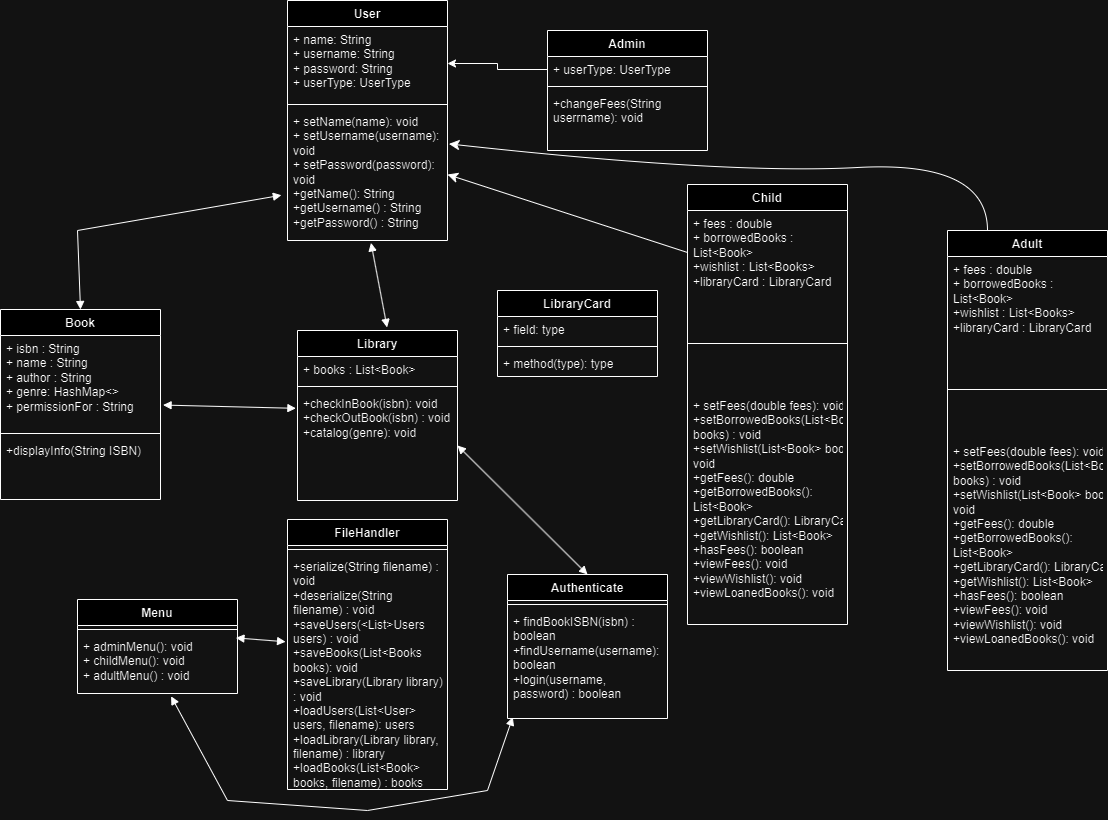

The diagram above was exported from draw.io. Its source (the exported page's mxGraphModel, read from the mxfile embedded in the PNG):
<mxGraphModel dx="521" dy="607" grid="1" gridSize="10" guides="1" tooltips="1" connect="1" arrows="1" fold="1" page="1" pageScale="1" pageWidth="850" pageHeight="1100" math="0" shadow="0">
  <root>
    <mxCell id="0" />
    <mxCell id="1" parent="0" />
    <mxCell id="e7QM5y9K2cvTDNPWSCac-5" value="Library" style="swimlane;fontStyle=1;align=center;verticalAlign=top;childLayout=stackLayout;horizontal=1;startSize=26;horizontalStack=0;resizeParent=1;resizeParentMax=0;resizeLast=0;collapsible=1;marginBottom=0;whiteSpace=wrap;html=1;" parent="1" vertex="1">
      <mxGeometry x="350" y="380" width="160" height="170" as="geometry" />
    </mxCell>
    <mxCell id="e7QM5y9K2cvTDNPWSCac-6" value="+ books : List&amp;lt;Book&amp;gt;" style="text;strokeColor=none;fillColor=none;align=left;verticalAlign=top;spacingLeft=4;spacingRight=4;overflow=hidden;rotatable=0;points=[[0,0.5],[1,0.5]];portConstraint=eastwest;whiteSpace=wrap;html=1;" parent="e7QM5y9K2cvTDNPWSCac-5" vertex="1">
      <mxGeometry y="26" width="160" height="26" as="geometry" />
    </mxCell>
    <mxCell id="e7QM5y9K2cvTDNPWSCac-7" value="" style="line;strokeWidth=1;fillColor=none;align=left;verticalAlign=middle;spacingTop=-1;spacingLeft=3;spacingRight=3;rotatable=0;labelPosition=right;points=[];portConstraint=eastwest;strokeColor=inherit;" parent="e7QM5y9K2cvTDNPWSCac-5" vertex="1">
      <mxGeometry y="52" width="160" height="8" as="geometry" />
    </mxCell>
    <mxCell id="e7QM5y9K2cvTDNPWSCac-8" value="+checkInBook(isbn): void&lt;div&gt;&lt;div&gt;+checkOutBook(&lt;span style=&quot;background-color: initial;&quot;&gt;isbn&lt;/span&gt;&lt;span style=&quot;background-color: initial;&quot;&gt;) : void&lt;/span&gt;&lt;/div&gt;&lt;/div&gt;&lt;div&gt;+catalog(genre): void&lt;/div&gt;&lt;div&gt;&lt;br&gt;&lt;/div&gt;" style="text;strokeColor=none;fillColor=none;align=left;verticalAlign=top;spacingLeft=4;spacingRight=4;overflow=hidden;rotatable=0;points=[[0,0.5],[1,0.5]];portConstraint=eastwest;whiteSpace=wrap;html=1;" parent="e7QM5y9K2cvTDNPWSCac-5" vertex="1">
      <mxGeometry y="60" width="160" height="110" as="geometry" />
    </mxCell>
    <mxCell id="e7QM5y9K2cvTDNPWSCac-9" value="User" style="swimlane;fontStyle=1;align=center;verticalAlign=top;childLayout=stackLayout;horizontal=1;startSize=26;horizontalStack=0;resizeParent=1;resizeParentMax=0;resizeLast=0;collapsible=1;marginBottom=0;whiteSpace=wrap;html=1;" parent="1" vertex="1">
      <mxGeometry x="340" y="50" width="160" height="240" as="geometry" />
    </mxCell>
    <mxCell id="e7QM5y9K2cvTDNPWSCac-10" value="+ name: String&lt;div&gt;+ username: String&lt;br&gt;&lt;/div&gt;&lt;div&gt;+ password: String&lt;/div&gt;&lt;div&gt;+ userType: UserType&lt;br&gt;&lt;/div&gt;" style="text;strokeColor=none;fillColor=none;align=left;verticalAlign=top;spacingLeft=4;spacingRight=4;overflow=hidden;rotatable=0;points=[[0,0.5],[1,0.5]];portConstraint=eastwest;whiteSpace=wrap;html=1;" parent="e7QM5y9K2cvTDNPWSCac-9" vertex="1">
      <mxGeometry y="26" width="160" height="74" as="geometry" />
    </mxCell>
    <mxCell id="e7QM5y9K2cvTDNPWSCac-11" value="" style="line;strokeWidth=1;fillColor=none;align=left;verticalAlign=middle;spacingTop=-1;spacingLeft=3;spacingRight=3;rotatable=0;labelPosition=right;points=[];portConstraint=eastwest;strokeColor=inherit;" parent="e7QM5y9K2cvTDNPWSCac-9" vertex="1">
      <mxGeometry y="100" width="160" height="8" as="geometry" />
    </mxCell>
    <mxCell id="e7QM5y9K2cvTDNPWSCac-12" value="+ setName(name): void&lt;div&gt;+ setUsername(user&lt;span style=&quot;background-color: initial;&quot;&gt;name&lt;/span&gt;&lt;span style=&quot;background-color: initial;&quot;&gt;): void&lt;/span&gt;&lt;/div&gt;&lt;div&gt;&lt;div&gt;+ setPassword(password): void&lt;/div&gt;&lt;div&gt;+getName(): String&lt;/div&gt;&lt;div&gt;+getUsername() : String&lt;/div&gt;&lt;div&gt;+getPassword() : String&lt;br&gt;&lt;div&gt;&lt;br&gt;&lt;/div&gt;&lt;/div&gt;&lt;/div&gt;" style="text;strokeColor=none;fillColor=none;align=left;verticalAlign=top;spacingLeft=4;spacingRight=4;overflow=hidden;rotatable=0;points=[[0,0.5],[1,0.5]];portConstraint=eastwest;whiteSpace=wrap;html=1;" parent="e7QM5y9K2cvTDNPWSCac-9" vertex="1">
      <mxGeometry y="108" width="160" height="132" as="geometry" />
    </mxCell>
    <mxCell id="e7QM5y9K2cvTDNPWSCac-13" value="Book" style="swimlane;fontStyle=1;align=center;verticalAlign=top;childLayout=stackLayout;horizontal=1;startSize=26;horizontalStack=0;resizeParent=1;resizeParentMax=0;resizeLast=0;collapsible=1;marginBottom=0;whiteSpace=wrap;html=1;" parent="1" vertex="1">
      <mxGeometry x="53" y="359" width="160" height="190" as="geometry" />
    </mxCell>
    <mxCell id="e7QM5y9K2cvTDNPWSCac-14" value="+ isbn : String&lt;div&gt;+ name :&amp;nbsp;&lt;span style=&quot;background-color: initial;&quot;&gt;String&lt;/span&gt;&lt;/div&gt;&lt;div&gt;+ author :&amp;nbsp;&lt;span style=&quot;background-color: initial;&quot;&gt;String&lt;/span&gt;&lt;/div&gt;&lt;div&gt;+ genre: HashMap&amp;lt;&amp;gt;&lt;/div&gt;&lt;div&gt;+ permissionFor : String&lt;/div&gt;" style="text;strokeColor=none;fillColor=none;align=left;verticalAlign=top;spacingLeft=4;spacingRight=4;overflow=hidden;rotatable=0;points=[[0,0.5],[1,0.5]];portConstraint=eastwest;whiteSpace=wrap;html=1;" parent="e7QM5y9K2cvTDNPWSCac-13" vertex="1">
      <mxGeometry y="26" width="160" height="94" as="geometry" />
    </mxCell>
    <mxCell id="e7QM5y9K2cvTDNPWSCac-15" value="" style="line;strokeWidth=1;fillColor=none;align=left;verticalAlign=middle;spacingTop=-1;spacingLeft=3;spacingRight=3;rotatable=0;labelPosition=right;points=[];portConstraint=eastwest;strokeColor=inherit;" parent="e7QM5y9K2cvTDNPWSCac-13" vertex="1">
      <mxGeometry y="120" width="160" height="8" as="geometry" />
    </mxCell>
    <mxCell id="e7QM5y9K2cvTDNPWSCac-16" value="+displayInfo(String ISBN)" style="text;strokeColor=none;fillColor=none;align=left;verticalAlign=top;spacingLeft=4;spacingRight=4;overflow=hidden;rotatable=0;points=[[0,0.5],[1,0.5]];portConstraint=eastwest;whiteSpace=wrap;html=1;" parent="e7QM5y9K2cvTDNPWSCac-13" vertex="1">
      <mxGeometry y="128" width="160" height="62" as="geometry" />
    </mxCell>
    <mxCell id="e7QM5y9K2cvTDNPWSCac-17" value="FileHandler" style="swimlane;fontStyle=1;align=center;verticalAlign=top;childLayout=stackLayout;horizontal=1;startSize=26;horizontalStack=0;resizeParent=1;resizeParentMax=0;resizeLast=0;collapsible=1;marginBottom=0;whiteSpace=wrap;html=1;" parent="1" vertex="1">
      <mxGeometry x="340" y="569" width="160" height="270" as="geometry" />
    </mxCell>
    <mxCell id="e7QM5y9K2cvTDNPWSCac-19" value="" style="line;strokeWidth=1;fillColor=none;align=left;verticalAlign=middle;spacingTop=-1;spacingLeft=3;spacingRight=3;rotatable=0;labelPosition=right;points=[];portConstraint=eastwest;strokeColor=inherit;" parent="e7QM5y9K2cvTDNPWSCac-17" vertex="1">
      <mxGeometry y="26" width="160" height="8" as="geometry" />
    </mxCell>
    <mxCell id="e7QM5y9K2cvTDNPWSCac-20" value="+serialize(String filename) : void&lt;div&gt;+deserialize(String filename) : void&lt;/div&gt;&lt;div&gt;+saveUsers(&amp;lt;List&amp;gt;Users users) :&amp;nbsp;&lt;span style=&quot;background-color: initial;&quot;&gt;void&lt;/span&gt;&lt;/div&gt;&lt;div&gt;+saveBooks(List&amp;lt;Books books):&amp;nbsp;&lt;span style=&quot;background-color: initial;&quot;&gt;void&lt;/span&gt;&lt;/div&gt;&lt;div&gt;+saveLibrary(Library library) : void&lt;/div&gt;&lt;div&gt;+loadUsers(List&amp;lt;User&amp;gt; users, filename): users&lt;/div&gt;&lt;div&gt;+loadLibrary(Library library, filename) : library&lt;/div&gt;&lt;div&gt;+loadBooks(List&amp;lt;Book&amp;gt; books, filename) : books&lt;/div&gt;&lt;div&gt;&lt;br&gt;&lt;/div&gt;" style="text;strokeColor=none;fillColor=none;align=left;verticalAlign=top;spacingLeft=4;spacingRight=4;overflow=hidden;rotatable=0;points=[[0,0.5],[1,0.5]];portConstraint=eastwest;whiteSpace=wrap;html=1;" parent="e7QM5y9K2cvTDNPWSCac-17" vertex="1">
      <mxGeometry y="34" width="160" height="236" as="geometry" />
    </mxCell>
    <mxCell id="e7QM5y9K2cvTDNPWSCac-21" value="Menu" style="swimlane;fontStyle=1;align=center;verticalAlign=top;childLayout=stackLayout;horizontal=1;startSize=26;horizontalStack=0;resizeParent=1;resizeParentMax=0;resizeLast=0;collapsible=1;marginBottom=0;whiteSpace=wrap;html=1;" parent="1" vertex="1">
      <mxGeometry x="130" y="649" width="160" height="94" as="geometry" />
    </mxCell>
    <mxCell id="e7QM5y9K2cvTDNPWSCac-23" value="" style="line;strokeWidth=1;fillColor=none;align=left;verticalAlign=middle;spacingTop=-1;spacingLeft=3;spacingRight=3;rotatable=0;labelPosition=right;points=[];portConstraint=eastwest;strokeColor=inherit;" parent="e7QM5y9K2cvTDNPWSCac-21" vertex="1">
      <mxGeometry y="26" width="160" height="8" as="geometry" />
    </mxCell>
    <mxCell id="e7QM5y9K2cvTDNPWSCac-24" value="+ adminMenu(): void&lt;div&gt;+ childMenu(): void&lt;/div&gt;&lt;div&gt;+ adultMenu() : void&lt;/div&gt;" style="text;strokeColor=none;fillColor=none;align=left;verticalAlign=top;spacingLeft=4;spacingRight=4;overflow=hidden;rotatable=0;points=[[0,0.5],[1,0.5]];portConstraint=eastwest;whiteSpace=wrap;html=1;" parent="e7QM5y9K2cvTDNPWSCac-21" vertex="1">
      <mxGeometry y="34" width="160" height="60" as="geometry" />
    </mxCell>
    <mxCell id="ykRubtsa_okUlkwHXJcu-1" value="Authenticate" style="swimlane;fontStyle=1;align=center;verticalAlign=top;childLayout=stackLayout;horizontal=1;startSize=26;horizontalStack=0;resizeParent=1;resizeParentMax=0;resizeLast=0;collapsible=1;marginBottom=0;whiteSpace=wrap;html=1;" parent="1" vertex="1">
      <mxGeometry x="560" y="624" width="160" height="144" as="geometry" />
    </mxCell>
    <mxCell id="ykRubtsa_okUlkwHXJcu-3" value="" style="line;strokeWidth=1;fillColor=none;align=left;verticalAlign=middle;spacingTop=-1;spacingLeft=3;spacingRight=3;rotatable=0;labelPosition=right;points=[];portConstraint=eastwest;strokeColor=inherit;" parent="ykRubtsa_okUlkwHXJcu-1" vertex="1">
      <mxGeometry y="26" width="160" height="8" as="geometry" />
    </mxCell>
    <mxCell id="ykRubtsa_okUlkwHXJcu-4" value="+ findBookISBN(isbn) : boolean&lt;div&gt;+findUsername(username): boolean&lt;/div&gt;&lt;div&gt;+login(username, password) : boolean&lt;/div&gt;" style="text;strokeColor=none;fillColor=none;align=left;verticalAlign=top;spacingLeft=4;spacingRight=4;overflow=hidden;rotatable=0;points=[[0,0.5],[1,0.5]];portConstraint=eastwest;whiteSpace=wrap;html=1;" parent="ykRubtsa_okUlkwHXJcu-1" vertex="1">
      <mxGeometry y="34" width="160" height="110" as="geometry" />
    </mxCell>
    <mxCell id="ykRubtsa_okUlkwHXJcu-5" value="Admin" style="swimlane;fontStyle=1;align=center;verticalAlign=top;childLayout=stackLayout;horizontal=1;startSize=26;horizontalStack=0;resizeParent=1;resizeParentMax=0;resizeLast=0;collapsible=1;marginBottom=0;whiteSpace=wrap;html=1;" parent="1" vertex="1">
      <mxGeometry x="600" y="80" width="160" height="120" as="geometry" />
    </mxCell>
    <mxCell id="ykRubtsa_okUlkwHXJcu-6" value="+ userType: UserType" style="text;strokeColor=none;fillColor=none;align=left;verticalAlign=top;spacingLeft=4;spacingRight=4;overflow=hidden;rotatable=0;points=[[0,0.5],[1,0.5]];portConstraint=eastwest;whiteSpace=wrap;html=1;" parent="ykRubtsa_okUlkwHXJcu-5" vertex="1">
      <mxGeometry y="26" width="160" height="26" as="geometry" />
    </mxCell>
    <mxCell id="ykRubtsa_okUlkwHXJcu-7" value="" style="line;strokeWidth=1;fillColor=none;align=left;verticalAlign=middle;spacingTop=-1;spacingLeft=3;spacingRight=3;rotatable=0;labelPosition=right;points=[];portConstraint=eastwest;strokeColor=inherit;" parent="ykRubtsa_okUlkwHXJcu-5" vertex="1">
      <mxGeometry y="52" width="160" height="8" as="geometry" />
    </mxCell>
    <mxCell id="ykRubtsa_okUlkwHXJcu-8" value="+changeFees(String userrname): void" style="text;strokeColor=none;fillColor=none;align=left;verticalAlign=top;spacingLeft=4;spacingRight=4;overflow=hidden;rotatable=0;points=[[0,0.5],[1,0.5]];portConstraint=eastwest;whiteSpace=wrap;html=1;" parent="ykRubtsa_okUlkwHXJcu-5" vertex="1">
      <mxGeometry y="60" width="160" height="60" as="geometry" />
    </mxCell>
    <mxCell id="ykRubtsa_okUlkwHXJcu-28" style="edgeStyle=orthogonalEdgeStyle;rounded=0;orthogonalLoop=1;jettySize=auto;html=1;entryX=1;entryY=0.5;entryDx=0;entryDy=0;" parent="1" source="ykRubtsa_okUlkwHXJcu-6" target="e7QM5y9K2cvTDNPWSCac-10" edge="1">
      <mxGeometry relative="1" as="geometry" />
    </mxCell>
    <mxCell id="ykRubtsa_okUlkwHXJcu-29" value="" style="endArrow=block;startArrow=block;endFill=1;startFill=1;html=1;rounded=0;entryX=0.56;entryY=-0.018;entryDx=0;entryDy=0;entryPerimeter=0;exitX=0.522;exitY=1.018;exitDx=0;exitDy=0;exitPerimeter=0;" parent="1" source="e7QM5y9K2cvTDNPWSCac-12" target="e7QM5y9K2cvTDNPWSCac-5" edge="1">
      <mxGeometry width="160" relative="1" as="geometry">
        <mxPoint x="440" y="320" as="sourcePoint" />
        <mxPoint x="600" y="320" as="targetPoint" />
      </mxGeometry>
    </mxCell>
    <mxCell id="ykRubtsa_okUlkwHXJcu-30" value="" style="endArrow=block;startArrow=block;endFill=1;startFill=1;html=1;rounded=0;entryX=0.5;entryY=0;entryDx=0;entryDy=0;exitX=-0.038;exitY=0.657;exitDx=0;exitDy=0;exitPerimeter=0;" parent="1" source="e7QM5y9K2cvTDNPWSCac-12" target="e7QM5y9K2cvTDNPWSCac-13" edge="1">
      <mxGeometry width="160" relative="1" as="geometry">
        <mxPoint x="434" y="252" as="sourcePoint" />
        <mxPoint x="450" y="387" as="targetPoint" />
        <Array as="points">
          <mxPoint x="130" y="280" />
        </Array>
      </mxGeometry>
    </mxCell>
    <mxCell id="ykRubtsa_okUlkwHXJcu-31" value="" style="endArrow=block;startArrow=block;endFill=1;startFill=1;html=1;rounded=0;entryX=1.016;entryY=0.74;entryDx=0;entryDy=0;exitX=-0.01;exitY=0.162;exitDx=0;exitDy=0;exitPerimeter=0;entryPerimeter=0;" parent="1" source="e7QM5y9K2cvTDNPWSCac-8" target="e7QM5y9K2cvTDNPWSCac-14" edge="1">
      <mxGeometry width="160" relative="1" as="geometry">
        <mxPoint x="344" y="215" as="sourcePoint" />
        <mxPoint x="143" y="369" as="targetPoint" />
        <Array as="points" />
      </mxGeometry>
    </mxCell>
    <mxCell id="ykRubtsa_okUlkwHXJcu-32" value="" style="endArrow=block;startArrow=block;endFill=1;startFill=1;html=1;rounded=0;entryX=0.5;entryY=0;entryDx=0;entryDy=0;exitX=1;exitY=0.5;exitDx=0;exitDy=0;" parent="1" source="e7QM5y9K2cvTDNPWSCac-8" target="ykRubtsa_okUlkwHXJcu-1" edge="1">
      <mxGeometry width="160" relative="1" as="geometry">
        <mxPoint x="434" y="252" as="sourcePoint" />
        <mxPoint x="450" y="387" as="targetPoint" />
      </mxGeometry>
    </mxCell>
    <mxCell id="ykRubtsa_okUlkwHXJcu-33" value="" style="endArrow=block;startArrow=block;endFill=1;startFill=1;html=1;rounded=0;entryX=0.033;entryY=0.987;entryDx=0;entryDy=0;exitX=0.585;exitY=1.047;exitDx=0;exitDy=0;entryPerimeter=0;exitPerimeter=0;" parent="1" source="e7QM5y9K2cvTDNPWSCac-24" target="ykRubtsa_okUlkwHXJcu-4" edge="1">
      <mxGeometry width="160" relative="1" as="geometry">
        <mxPoint x="520" y="505" as="sourcePoint" />
        <mxPoint x="650" y="634" as="targetPoint" />
        <Array as="points">
          <mxPoint x="280" y="850" />
          <mxPoint x="420" y="860" />
          <mxPoint x="540" y="840" />
        </Array>
      </mxGeometry>
    </mxCell>
    <mxCell id="ykRubtsa_okUlkwHXJcu-34" value="" style="endArrow=block;startArrow=block;endFill=1;startFill=1;html=1;rounded=0;exitX=0.99;exitY=0.073;exitDx=0;exitDy=0;exitPerimeter=0;entryX=-0.012;entryY=0.374;entryDx=0;entryDy=0;entryPerimeter=0;" parent="1" source="e7QM5y9K2cvTDNPWSCac-24" target="e7QM5y9K2cvTDNPWSCac-20" edge="1">
      <mxGeometry width="160" relative="1" as="geometry">
        <mxPoint x="540" y="580" as="sourcePoint" />
        <mxPoint x="700" y="580" as="targetPoint" />
      </mxGeometry>
    </mxCell>
    <mxCell id="_tbmO02SpS_ffv5Ol2Vj-5" value="Child" style="swimlane;fontStyle=1;align=center;verticalAlign=top;childLayout=stackLayout;horizontal=1;startSize=26;horizontalStack=0;resizeParent=1;resizeParentMax=0;resizeLast=0;collapsible=1;marginBottom=0;whiteSpace=wrap;html=1;" parent="1" vertex="1">
      <mxGeometry x="740" y="234" width="160" height="440" as="geometry" />
    </mxCell>
    <mxCell id="_tbmO02SpS_ffv5Ol2Vj-6" value="+ fees : double&lt;div&gt;+ borrowedBooks : List&amp;lt;Book&amp;gt;&lt;/div&gt;&lt;div&gt;+wishlist : List&amp;lt;Books&amp;gt;&lt;/div&gt;&lt;div&gt;+libraryCard : LibraryCard&lt;/div&gt;" style="text;strokeColor=none;fillColor=none;align=left;verticalAlign=top;spacingLeft=4;spacingRight=4;overflow=hidden;rotatable=0;points=[[0,0.5],[1,0.5]];portConstraint=eastwest;whiteSpace=wrap;html=1;" parent="_tbmO02SpS_ffv5Ol2Vj-5" vertex="1">
      <mxGeometry y="26" width="160" height="84" as="geometry" />
    </mxCell>
    <mxCell id="_tbmO02SpS_ffv5Ol2Vj-7" value="" style="line;strokeWidth=1;fillColor=none;align=left;verticalAlign=middle;spacingTop=-1;spacingLeft=3;spacingRight=3;rotatable=0;labelPosition=right;points=[];portConstraint=eastwest;strokeColor=inherit;" parent="_tbmO02SpS_ffv5Ol2Vj-5" vertex="1">
      <mxGeometry y="110" width="160" height="98" as="geometry" />
    </mxCell>
    <mxCell id="_tbmO02SpS_ffv5Ol2Vj-8" value="+ setFees(double fees): void&lt;div&gt;+setBorrowedBooks(List&amp;lt;Book&amp;gt; books) : void&lt;/div&gt;&lt;div&gt;+setWishlist(List&amp;lt;Book&amp;gt; books): void&lt;/div&gt;&lt;div&gt;+getFees(): double&lt;/div&gt;&lt;div&gt;+getBorrowedBooks(): List&amp;lt;Book&amp;gt;&lt;/div&gt;&lt;div&gt;+getLibraryCard(): LibraryCard&lt;/div&gt;&lt;div&gt;+getWishlist(): List&amp;lt;Book&amp;gt;&lt;/div&gt;&lt;div&gt;+hasFees(): boolean&lt;/div&gt;&lt;div&gt;+viewFees(): void&lt;/div&gt;&lt;div&gt;+viewWishlist(): void&lt;/div&gt;&lt;div&gt;+viewLoanedBooks(): void&lt;/div&gt;&lt;div&gt;&lt;br&gt;&lt;/div&gt;" style="text;strokeColor=none;fillColor=none;align=left;verticalAlign=top;spacingLeft=4;spacingRight=4;overflow=hidden;rotatable=0;points=[[0,0.5],[1,0.5]];portConstraint=eastwest;whiteSpace=wrap;html=1;" parent="_tbmO02SpS_ffv5Ol2Vj-5" vertex="1">
      <mxGeometry y="208" width="160" height="232" as="geometry" />
    </mxCell>
    <mxCell id="_tbmO02SpS_ffv5Ol2Vj-15" style="edgeStyle=none;curved=1;rounded=0;orthogonalLoop=1;jettySize=auto;html=1;exitX=0.25;exitY=0;exitDx=0;exitDy=0;fontSize=12;startSize=8;endSize=8;entryX=1.009;entryY=0.268;entryDx=0;entryDy=0;entryPerimeter=0;" parent="1" source="_tbmO02SpS_ffv5Ol2Vj-10" target="e7QM5y9K2cvTDNPWSCac-12" edge="1">
      <mxGeometry relative="1" as="geometry">
        <mxPoint x="510" y="200" as="targetPoint" />
        <Array as="points">
          <mxPoint x="1040" y="210" />
          <mxPoint x="780" y="224" />
        </Array>
      </mxGeometry>
    </mxCell>
    <mxCell id="_tbmO02SpS_ffv5Ol2Vj-10" value="Adult" style="swimlane;fontStyle=1;align=center;verticalAlign=top;childLayout=stackLayout;horizontal=1;startSize=26;horizontalStack=0;resizeParent=1;resizeParentMax=0;resizeLast=0;collapsible=1;marginBottom=0;whiteSpace=wrap;html=1;" parent="1" vertex="1">
      <mxGeometry x="1000" y="280" width="160" height="440" as="geometry" />
    </mxCell>
    <mxCell id="_tbmO02SpS_ffv5Ol2Vj-11" value="+ fees : double&lt;div&gt;+ borrowedBooks : List&amp;lt;Book&amp;gt;&lt;/div&gt;&lt;div&gt;+wishlist : List&amp;lt;Books&amp;gt;&lt;/div&gt;&lt;div&gt;+libraryCard : LibraryCard&lt;/div&gt;" style="text;strokeColor=none;fillColor=none;align=left;verticalAlign=top;spacingLeft=4;spacingRight=4;overflow=hidden;rotatable=0;points=[[0,0.5],[1,0.5]];portConstraint=eastwest;whiteSpace=wrap;html=1;" parent="_tbmO02SpS_ffv5Ol2Vj-10" vertex="1">
      <mxGeometry y="26" width="160" height="84" as="geometry" />
    </mxCell>
    <mxCell id="_tbmO02SpS_ffv5Ol2Vj-12" value="" style="line;strokeWidth=1;fillColor=none;align=left;verticalAlign=middle;spacingTop=-1;spacingLeft=3;spacingRight=3;rotatable=0;labelPosition=right;points=[];portConstraint=eastwest;strokeColor=inherit;" parent="_tbmO02SpS_ffv5Ol2Vj-10" vertex="1">
      <mxGeometry y="110" width="160" height="98" as="geometry" />
    </mxCell>
    <mxCell id="_tbmO02SpS_ffv5Ol2Vj-13" value="+ setFees(double fees): void&lt;div&gt;+setBorrowedBooks(List&amp;lt;Book&amp;gt; books) : void&lt;/div&gt;&lt;div&gt;+setWishlist(List&amp;lt;Book&amp;gt; books): void&lt;/div&gt;&lt;div&gt;+getFees(): double&lt;/div&gt;&lt;div&gt;+getBorrowedBooks(): List&amp;lt;Book&amp;gt;&lt;/div&gt;&lt;div&gt;+getLibraryCard(): LibraryCard&lt;/div&gt;&lt;div&gt;+getWishlist(): List&amp;lt;Book&amp;gt;&lt;/div&gt;&lt;div&gt;+hasFees(): boolean&lt;/div&gt;&lt;div&gt;+viewFees(): void&lt;/div&gt;&lt;div&gt;+viewWishlist(): void&lt;/div&gt;&lt;div&gt;+viewLoanedBooks(): void&lt;/div&gt;&lt;div&gt;&lt;br&gt;&lt;/div&gt;" style="text;strokeColor=none;fillColor=none;align=left;verticalAlign=top;spacingLeft=4;spacingRight=4;overflow=hidden;rotatable=0;points=[[0,0.5],[1,0.5]];portConstraint=eastwest;whiteSpace=wrap;html=1;" parent="_tbmO02SpS_ffv5Ol2Vj-10" vertex="1">
      <mxGeometry y="208" width="160" height="232" as="geometry" />
    </mxCell>
    <mxCell id="_tbmO02SpS_ffv5Ol2Vj-14" style="edgeStyle=none;curved=1;rounded=0;orthogonalLoop=1;jettySize=auto;html=1;exitX=0;exitY=0.5;exitDx=0;exitDy=0;entryX=1;entryY=0.5;entryDx=0;entryDy=0;fontSize=12;startSize=8;endSize=8;" parent="1" source="_tbmO02SpS_ffv5Ol2Vj-6" target="e7QM5y9K2cvTDNPWSCac-12" edge="1">
      <mxGeometry relative="1" as="geometry" />
    </mxCell>
    <mxCell id="_tbmO02SpS_ffv5Ol2Vj-16" value="LibraryCard" style="swimlane;fontStyle=1;align=center;verticalAlign=top;childLayout=stackLayout;horizontal=1;startSize=26;horizontalStack=0;resizeParent=1;resizeParentMax=0;resizeLast=0;collapsible=1;marginBottom=0;whiteSpace=wrap;html=1;" parent="1" vertex="1">
      <mxGeometry x="550" y="340" width="160" height="86" as="geometry" />
    </mxCell>
    <mxCell id="_tbmO02SpS_ffv5Ol2Vj-17" value="+ field: type" style="text;strokeColor=none;fillColor=none;align=left;verticalAlign=top;spacingLeft=4;spacingRight=4;overflow=hidden;rotatable=0;points=[[0,0.5],[1,0.5]];portConstraint=eastwest;whiteSpace=wrap;html=1;" parent="_tbmO02SpS_ffv5Ol2Vj-16" vertex="1">
      <mxGeometry y="26" width="160" height="26" as="geometry" />
    </mxCell>
    <mxCell id="_tbmO02SpS_ffv5Ol2Vj-18" value="" style="line;strokeWidth=1;fillColor=none;align=left;verticalAlign=middle;spacingTop=-1;spacingLeft=3;spacingRight=3;rotatable=0;labelPosition=right;points=[];portConstraint=eastwest;strokeColor=inherit;" parent="_tbmO02SpS_ffv5Ol2Vj-16" vertex="1">
      <mxGeometry y="52" width="160" height="8" as="geometry" />
    </mxCell>
    <mxCell id="_tbmO02SpS_ffv5Ol2Vj-19" value="+ method(type): type" style="text;strokeColor=none;fillColor=none;align=left;verticalAlign=top;spacingLeft=4;spacingRight=4;overflow=hidden;rotatable=0;points=[[0,0.5],[1,0.5]];portConstraint=eastwest;whiteSpace=wrap;html=1;" parent="_tbmO02SpS_ffv5Ol2Vj-16" vertex="1">
      <mxGeometry y="60" width="160" height="26" as="geometry" />
    </mxCell>
  </root>
</mxGraphModel>